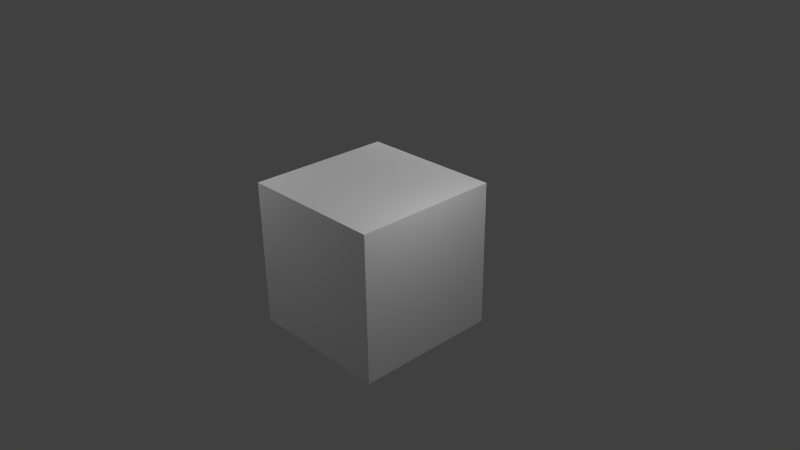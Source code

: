 # Source: unit_cube.blend  (saved by Blender 2.76.0; exported with 4.5.12 LTS)
import bpy
from mathutils import Matrix  # noqa: F401  (used for matrix-valued properties, if any)

bpy.ops.wm.read_factory_settings(use_empty=True)
scene = bpy.context.scene
scene.name = 'Scene'

# ---- collections
col_collection_1 = bpy.data.collections.new('Collection 1'); scene.collection.children.link(col_collection_1)

# ---- materials (node trees are filled in below, after node groups)
mat_material = bpy.data.materials.new('Material')
mat_material.alpha_threshold = 0.0
mat_material.use_transparent_shadow = False
mat_material.roughness = 0.5
mat_material.line_color = (0.0, 0.0, 0.0, 1.0)

# ---- material node trees

# ---- world
world_world = bpy.data.worlds.new('World'); scene.world = world_world
world_world.color = (0.05088, 0.05088, 0.05088)
world_world.use_sun_shadow = False
world_world.sun_shadow_jitter_overblur = 0.0
world_world.cycles.sampling_method = 'MANUAL'
world_world.cycles.sample_map_resolution = 256

# ---- cameras
cam_camera = bpy.data.cameras.new('Camera')
cam_camera.clip_end = 100.0
cam_camera.lens = 35.0
cam_camera.sensor_width = 32.0
cam_camera.sensor_height = 18.0
cam_camera.ortho_scale = 7.314
cam_camera.dof.focus_distance = 0.0
cam_camera.dof.aperture_fstop = 128.0

# ---- lights
light_lamp_002 = bpy.data.lights.new('Lamp.002', 'POINT')
light_lamp_002.transmission_factor = 0.0
light_lamp_002.cutoff_distance = 30.0
light_lamp_002.energy = 100.0
light_lamp_002.shadow_buffer_clip_start = 1.001
light_lamp_002.shadow_soft_size = 0.1
light_lamp_002.shadow_maximum_resolution = 0.006
light_lamp_002.use_absolute_resolution = True
light_lamp_002.cycles.use_multiple_importance_sampling = False
light_lamp_001 = bpy.data.lights.new('Lamp.001', 'POINT')
light_lamp_001.transmission_factor = 0.0
light_lamp_001.cutoff_distance = 30.0
light_lamp_001.energy = 100.0
light_lamp_001.shadow_buffer_clip_start = 1.001
light_lamp_001.shadow_soft_size = 0.1
light_lamp_001.shadow_maximum_resolution = 0.006
light_lamp_001.use_absolute_resolution = True
light_lamp_001.cycles.use_multiple_importance_sampling = False
light_lamp = bpy.data.lights.new('Lamp', 'POINT')
light_lamp.transmission_factor = 0.0
light_lamp.cutoff_distance = 30.0
light_lamp.energy = 100.0
light_lamp.shadow_buffer_clip_start = 1.001
light_lamp.shadow_soft_size = 0.1
light_lamp.shadow_maximum_resolution = 0.006
light_lamp.use_absolute_resolution = True
light_lamp.cycles.use_multiple_importance_sampling = False

# ---- meshes
me_cube = bpy.data.meshes.new('Cube')
me_cube.from_pydata([(1.0, 1.0, -1.0), (1.0, -1.0, -1.0), (-1.0, -1.0, -1.0), (-1.0, 1.0, -1.0), (1.0, 1.0, 1.0), (1.0, -1.0, 1.0), (-1.0, -1.0, 1.0), (-1.0, 1.0, 1.0)], [], [(0, 1, 2, 3), (4, 7, 6, 5), (0, 4, 5, 1), (1, 5, 6, 2), (2, 6, 7, 3), (4, 0, 3, 7)])
_uv = me_cube.uv_layers.new(name='UVMap')
_uv.uv.foreach_set('vector', [0.0, 0.0, 1.0, 0.0, 1.0, 1.0, 0.0, 1.0, 0.0, 0.0, 1.0, 0.0, 1.0, 1.0, 0.0, 1.0, 0.0, 0.0, 1.0, 0.0, 1.0, 1.0, 0.0, 1.0, 0.0, 0.0, 1.0, 0.0, 1.0, 1.0, 0.0, 1.0, 0.0, 0.0, 1.0, 0.0, 1.0, 1.0, 0.0, 1.0, 0.0, 0.0, 1.0, 0.0, 1.0, 1.0, 0.0, 1.0])
me_cube.materials.append(mat_material)
me_cube.use_remesh_preserve_volume = False
me_cube.use_remesh_preserve_attributes = False
me_cube.use_mirror_vertex_groups = False
me_cube.update()

# ---- objects
ob_lamp_002 = bpy.data.objects.new('Lamp.002', light_lamp_002)
ob_lamp_001 = bpy.data.objects.new('Lamp.001', light_lamp_001)
ob_cube = bpy.data.objects.new('Cube', me_cube)
ob_lamp = bpy.data.objects.new('Lamp', light_lamp)
ob_camera = bpy.data.objects.new('Camera', cam_camera)

# ---- transforms, parenting, visibility, modifiers, constraints
ob_lamp_002.location = (-1.065, 3.185, 2.653)
ob_lamp_002.rotation_euler = (0.6503, 0.05522, 1.866)
ob_lamp_002.lock_rotations_4d = False
ob_lamp_002.empty_display_type = 'ARROWS'
ob_lamp_002.color = (0.0, 0.0, 0.0, 0.0)
ob_lamp_002.lineart.crease_threshold = 0.0
ob_lamp_001.location = (-2.511, -2.288, 3.047)
ob_lamp_001.rotation_euler = (0.6503, 0.05522, 1.866)
ob_lamp_001.lock_rotations_4d = False
ob_lamp_001.empty_display_type = 'ARROWS'
ob_lamp_001.color = (0.0, 0.0, 0.0, 0.0)
ob_lamp_001.lineart.crease_threshold = 0.0
ob_cube.location = (0.0, 0.0, 0.0)
ob_cube.lock_rotations_4d = False
ob_cube.empty_display_type = 'ARROWS'
ob_cube.lineart.crease_threshold = 0.0
ob_lamp.location = (2.571, 0.007182, 2.761)
ob_lamp.rotation_euler = (0.6503, 0.05522, 1.866)
ob_lamp.lock_rotations_4d = False
ob_lamp.empty_display_type = 'ARROWS'
ob_lamp.color = (0.0, 0.0, 0.0, 0.0)
ob_lamp.lineart.crease_threshold = 0.0
ob_camera.location = (7.481, -6.508, 5.344)
ob_camera.rotation_euler = (1.109, 0.01082, 0.8149)
ob_camera.lock_rotations_4d = False
ob_camera.empty_display_type = 'ARROWS'
ob_camera.color = (0.0, 0.0, 0.0, 0.0)
ob_camera.display_type = 'WIRE'
ob_camera.lineart.crease_threshold = 0.0

# ---- collection membership
col_collection_1.objects.link(ob_lamp_002)
col_collection_1.objects.link(ob_lamp_001)
col_collection_1.objects.link(ob_cube)
col_collection_1.objects.link(ob_lamp)
col_collection_1.objects.link(ob_camera)

# ---- scene / render settings (as saved in the file)
scene.camera = ob_camera
scene.frame_start = 1; scene.frame_end = 250; scene.frame_set(1)
scene.render.engine = 'BLENDER_EEVEE_NEXT'
scene.render.resolution_percentage = 50
scene.render.dither_intensity = 0.0
scene.cycles.use_denoising = False
scene.cycles.samples = 10
scene.cycles.sampling_pattern = 'TABULATED_SOBOL'
scene.cycles.light_sampling_threshold = 0.0
scene.cycles.use_adaptive_sampling = False
scene.cycles.use_light_tree = False
scene.cycles.blur_glossy = 0.0
scene.cycles.pixel_filter_type = 'GAUSSIAN'
scene.cycles.sample_clamp_indirect = 0.0
scene.view_settings.view_transform = 'Standard'
bpy.context.view_layer.update()

